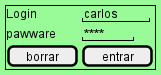

The diagram above was rendered by PlantUML. Its source (embedded in the PNG):
@startsalt clave
skinparam BackgroundColor palegreen
{+
Login | " carlos "
pawware | " **** "
[ borrar ] | [ entrar ]

}





@enduml